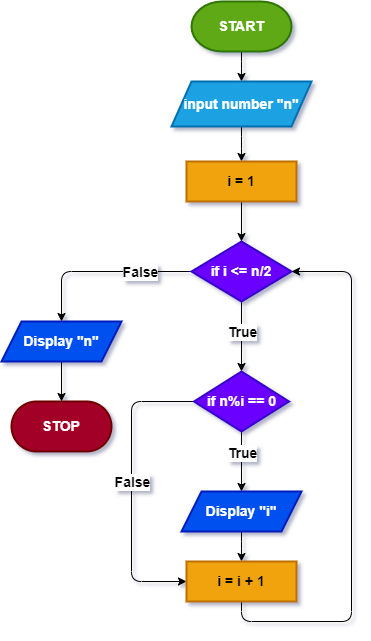

The diagram above was exported from draw.io. Its source (the exported page's mxGraphModel, read from the mxfile embedded in the PNG):
<mxGraphModel dx="868" dy="474" grid="1" gridSize="10" guides="1" tooltips="1" connect="1" arrows="1" fold="1" page="1" pageScale="1" pageWidth="827" pageHeight="1169" math="0" shadow="0">
  <root>
    <mxCell id="WIyWlLk6GJQsqaUBKTNV-0" />
    <mxCell id="WIyWlLk6GJQsqaUBKTNV-1" parent="WIyWlLk6GJQsqaUBKTNV-0" />
    <mxCell id="ZFuq95Yng_NLXaEPGBs6-2" value="" style="edgeStyle=orthogonalEdgeStyle;rounded=1;orthogonalLoop=1;jettySize=auto;html=1;fontSize=14;fontStyle=1" edge="1" parent="WIyWlLk6GJQsqaUBKTNV-1" source="ZFuq95Yng_NLXaEPGBs6-0" target="ZFuq95Yng_NLXaEPGBs6-1">
      <mxGeometry relative="1" as="geometry" />
    </mxCell>
    <mxCell id="ZFuq95Yng_NLXaEPGBs6-0" value="START" style="strokeWidth=2;html=1;shape=mxgraph.flowchart.terminator;whiteSpace=wrap;fontSize=14;fontStyle=1;fillColor=#60a917;fontColor=#ffffff;strokeColor=#2D7600;" vertex="1" parent="WIyWlLk6GJQsqaUBKTNV-1">
      <mxGeometry x="350" y="40" width="100" height="50" as="geometry" />
    </mxCell>
    <mxCell id="ZFuq95Yng_NLXaEPGBs6-4" value="" style="edgeStyle=orthogonalEdgeStyle;rounded=1;orthogonalLoop=1;jettySize=auto;html=1;fontSize=14;fontStyle=1" edge="1" parent="WIyWlLk6GJQsqaUBKTNV-1" source="ZFuq95Yng_NLXaEPGBs6-1" target="ZFuq95Yng_NLXaEPGBs6-3">
      <mxGeometry relative="1" as="geometry" />
    </mxCell>
    <mxCell id="ZFuq95Yng_NLXaEPGBs6-1" value="input number &quot;n&quot;" style="shape=parallelogram;perimeter=parallelogramPerimeter;whiteSpace=wrap;html=1;fixedSize=1;fontSize=14;strokeWidth=2;fontStyle=1;fillColor=#1ba1e2;fontColor=#ffffff;strokeColor=#006EAF;" vertex="1" parent="WIyWlLk6GJQsqaUBKTNV-1">
      <mxGeometry x="330" y="120" width="140" height="45" as="geometry" />
    </mxCell>
    <mxCell id="ZFuq95Yng_NLXaEPGBs6-6" value="" style="edgeStyle=orthogonalEdgeStyle;rounded=1;orthogonalLoop=1;jettySize=auto;html=1;fontSize=14;fontStyle=1" edge="1" parent="WIyWlLk6GJQsqaUBKTNV-1" source="ZFuq95Yng_NLXaEPGBs6-3" target="ZFuq95Yng_NLXaEPGBs6-5">
      <mxGeometry relative="1" as="geometry" />
    </mxCell>
    <mxCell id="ZFuq95Yng_NLXaEPGBs6-3" value="i = 1" style="whiteSpace=wrap;html=1;fontSize=14;strokeWidth=2;fontStyle=1;fillColor=#f0a30a;fontColor=#000000;strokeColor=#BD7000;" vertex="1" parent="WIyWlLk6GJQsqaUBKTNV-1">
      <mxGeometry x="345" y="200" width="110" height="40" as="geometry" />
    </mxCell>
    <mxCell id="ZFuq95Yng_NLXaEPGBs6-15" value="" style="edgeStyle=orthogonalEdgeStyle;rounded=1;orthogonalLoop=1;jettySize=auto;html=1;fontSize=14;fontStyle=1" edge="1" parent="WIyWlLk6GJQsqaUBKTNV-1" source="ZFuq95Yng_NLXaEPGBs6-5" target="ZFuq95Yng_NLXaEPGBs6-7">
      <mxGeometry relative="1" as="geometry">
        <mxPoint x="400" y="390" as="targetPoint" />
      </mxGeometry>
    </mxCell>
    <mxCell id="ZFuq95Yng_NLXaEPGBs6-16" value="True" style="edgeLabel;html=1;align=center;verticalAlign=middle;resizable=0;points=[];fontSize=14;fontStyle=1" vertex="1" connectable="0" parent="ZFuq95Yng_NLXaEPGBs6-15">
      <mxGeometry x="-0.6552" y="3" relative="1" as="geometry">
        <mxPoint x="-3" y="18" as="offset" />
      </mxGeometry>
    </mxCell>
    <mxCell id="ZFuq95Yng_NLXaEPGBs6-32" value="" style="edgeStyle=orthogonalEdgeStyle;rounded=1;orthogonalLoop=1;jettySize=auto;html=1;fontSize=14;" edge="1" parent="WIyWlLk6GJQsqaUBKTNV-1" source="ZFuq95Yng_NLXaEPGBs6-5" target="ZFuq95Yng_NLXaEPGBs6-31">
      <mxGeometry relative="1" as="geometry">
        <Array as="points">
          <mxPoint x="220" y="310" />
        </Array>
      </mxGeometry>
    </mxCell>
    <mxCell id="ZFuq95Yng_NLXaEPGBs6-33" value="False" style="edgeLabel;html=1;align=center;verticalAlign=middle;resizable=0;points=[];fontSize=14;fontStyle=1" vertex="1" connectable="0" parent="ZFuq95Yng_NLXaEPGBs6-32">
      <mxGeometry x="-0.7769" y="-1" relative="1" as="geometry">
        <mxPoint x="-32" y="1" as="offset" />
      </mxGeometry>
    </mxCell>
    <mxCell id="ZFuq95Yng_NLXaEPGBs6-5" value="if i &amp;lt;= n/2" style="rhombus;whiteSpace=wrap;html=1;fontSize=14;strokeWidth=2;fontStyle=1;fillColor=#6a00ff;fontColor=#ffffff;strokeColor=#3700CC;" vertex="1" parent="WIyWlLk6GJQsqaUBKTNV-1">
      <mxGeometry x="350" y="280" width="100" height="60" as="geometry" />
    </mxCell>
    <mxCell id="ZFuq95Yng_NLXaEPGBs6-11" value="" style="edgeStyle=orthogonalEdgeStyle;rounded=1;orthogonalLoop=1;jettySize=auto;html=1;fontSize=14;fontStyle=1" edge="1" parent="WIyWlLk6GJQsqaUBKTNV-1" source="ZFuq95Yng_NLXaEPGBs6-7" target="ZFuq95Yng_NLXaEPGBs6-10">
      <mxGeometry relative="1" as="geometry" />
    </mxCell>
    <mxCell id="ZFuq95Yng_NLXaEPGBs6-13" value="True" style="edgeLabel;html=1;align=center;verticalAlign=middle;resizable=0;points=[];fontSize=14;fontStyle=1" vertex="1" connectable="0" parent="ZFuq95Yng_NLXaEPGBs6-11">
      <mxGeometry x="-0.6556" relative="1" as="geometry">
        <mxPoint y="11" as="offset" />
      </mxGeometry>
    </mxCell>
    <mxCell id="ZFuq95Yng_NLXaEPGBs6-20" style="edgeStyle=orthogonalEdgeStyle;rounded=1;orthogonalLoop=1;jettySize=auto;html=1;entryX=0;entryY=0.5;entryDx=0;entryDy=0;fontSize=14;fontStyle=1" edge="1" parent="WIyWlLk6GJQsqaUBKTNV-1" source="ZFuq95Yng_NLXaEPGBs6-7" target="ZFuq95Yng_NLXaEPGBs6-18">
      <mxGeometry relative="1" as="geometry">
        <Array as="points">
          <mxPoint x="290" y="440" />
          <mxPoint x="290" y="620" />
        </Array>
      </mxGeometry>
    </mxCell>
    <mxCell id="ZFuq95Yng_NLXaEPGBs6-29" value="False" style="edgeLabel;html=1;align=center;verticalAlign=middle;resizable=0;points=[];fontSize=14;fontStyle=1" vertex="1" connectable="0" parent="ZFuq95Yng_NLXaEPGBs6-20">
      <mxGeometry x="-0.2437" y="1" relative="1" as="geometry">
        <mxPoint x="-1" y="31" as="offset" />
      </mxGeometry>
    </mxCell>
    <mxCell id="ZFuq95Yng_NLXaEPGBs6-7" value="if n%i == 0" style="rhombus;whiteSpace=wrap;html=1;fontSize=14;strokeWidth=2;fontStyle=1;fillColor=#6a00ff;fontColor=#ffffff;strokeColor=#3700CC;" vertex="1" parent="WIyWlLk6GJQsqaUBKTNV-1">
      <mxGeometry x="352.5" y="410" width="95" height="60" as="geometry" />
    </mxCell>
    <mxCell id="ZFuq95Yng_NLXaEPGBs6-22" value="" style="edgeStyle=orthogonalEdgeStyle;rounded=1;orthogonalLoop=1;jettySize=auto;html=1;fontSize=14;fontStyle=1" edge="1" parent="WIyWlLk6GJQsqaUBKTNV-1" source="ZFuq95Yng_NLXaEPGBs6-10" target="ZFuq95Yng_NLXaEPGBs6-18">
      <mxGeometry relative="1" as="geometry" />
    </mxCell>
    <mxCell id="ZFuq95Yng_NLXaEPGBs6-10" value="Display &quot;i&quot;" style="shape=parallelogram;perimeter=parallelogramPerimeter;whiteSpace=wrap;html=1;fixedSize=1;fontSize=14;strokeWidth=2;fontStyle=1;fillColor=#0050ef;fontColor=#ffffff;strokeColor=#001DBC;" vertex="1" parent="WIyWlLk6GJQsqaUBKTNV-1">
      <mxGeometry x="340" y="530" width="120" height="40" as="geometry" />
    </mxCell>
    <mxCell id="ZFuq95Yng_NLXaEPGBs6-23" style="edgeStyle=orthogonalEdgeStyle;rounded=1;orthogonalLoop=1;jettySize=auto;html=1;entryX=1;entryY=0.5;entryDx=0;entryDy=0;fontSize=14;fontStyle=1" edge="1" parent="WIyWlLk6GJQsqaUBKTNV-1" source="ZFuq95Yng_NLXaEPGBs6-18" target="ZFuq95Yng_NLXaEPGBs6-5">
      <mxGeometry relative="1" as="geometry">
        <Array as="points">
          <mxPoint x="400" y="660" />
          <mxPoint x="510" y="660" />
          <mxPoint x="510" y="310" />
        </Array>
      </mxGeometry>
    </mxCell>
    <mxCell id="ZFuq95Yng_NLXaEPGBs6-18" value="i = i + 1" style="whiteSpace=wrap;html=1;fontSize=14;strokeWidth=2;fontStyle=1;fillColor=#f0a30a;fontColor=#000000;strokeColor=#BD7000;" vertex="1" parent="WIyWlLk6GJQsqaUBKTNV-1">
      <mxGeometry x="345" y="600" width="110" height="40" as="geometry" />
    </mxCell>
    <mxCell id="ZFuq95Yng_NLXaEPGBs6-25" value="STOP" style="rounded=1;whiteSpace=wrap;html=1;fontSize=14;strokeWidth=2;arcSize=50;fontStyle=1;fillColor=#a20025;fontColor=#ffffff;strokeColor=#6F0000;" vertex="1" parent="WIyWlLk6GJQsqaUBKTNV-1">
      <mxGeometry x="170" y="440" width="100" height="50" as="geometry" />
    </mxCell>
    <mxCell id="ZFuq95Yng_NLXaEPGBs6-34" value="" style="edgeStyle=orthogonalEdgeStyle;rounded=1;orthogonalLoop=1;jettySize=auto;html=1;fontSize=14;" edge="1" parent="WIyWlLk6GJQsqaUBKTNV-1" source="ZFuq95Yng_NLXaEPGBs6-31" target="ZFuq95Yng_NLXaEPGBs6-25">
      <mxGeometry relative="1" as="geometry" />
    </mxCell>
    <mxCell id="ZFuq95Yng_NLXaEPGBs6-31" value="Display &quot;n&quot;" style="shape=parallelogram;perimeter=parallelogramPerimeter;whiteSpace=wrap;html=1;fixedSize=1;fontSize=14;fillColor=#0050ef;strokeColor=#001DBC;fontColor=#ffffff;strokeWidth=2;fontStyle=1;" vertex="1" parent="WIyWlLk6GJQsqaUBKTNV-1">
      <mxGeometry x="160" y="360" width="120" height="40" as="geometry" />
    </mxCell>
  </root>
</mxGraphModel>